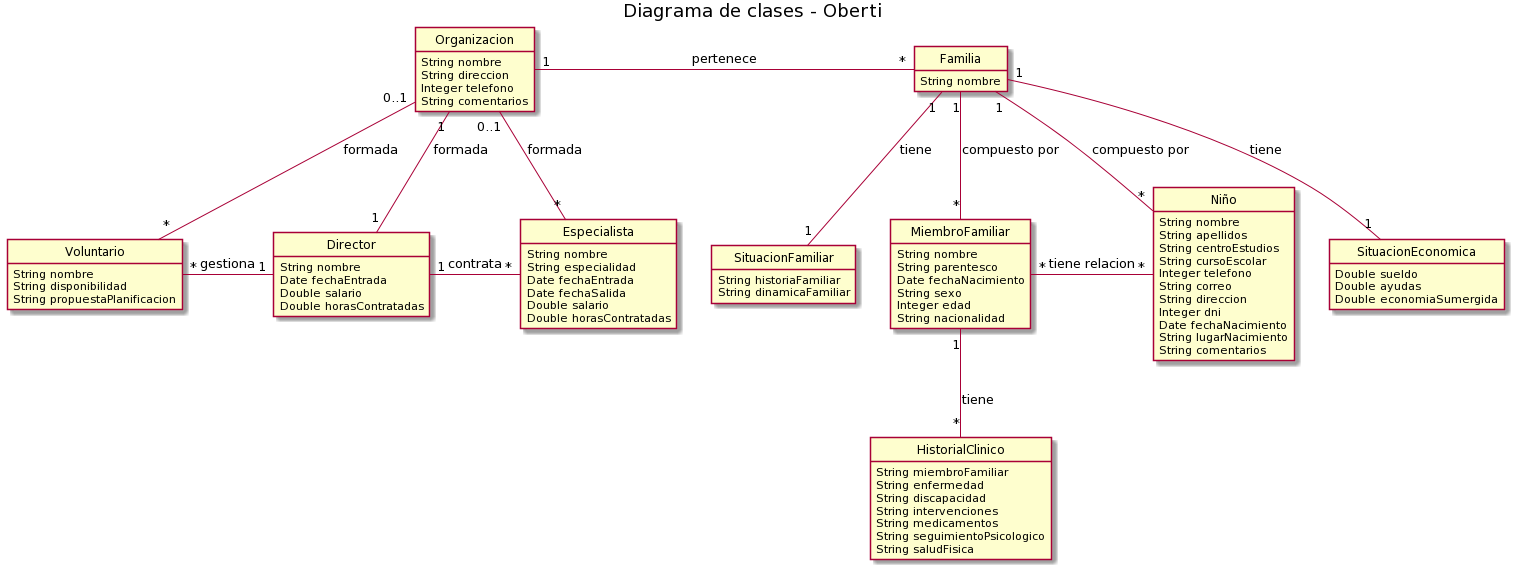

The diagram above was rendered by PlantUML. Its source (embedded in the PNG):
@startuml
hide circle
hide methods

title Diagrama de clases - Oberti


class Organizacion {
    String nombre
    String direccion
    Integer telefono
    String comentarios
}

class Director{
    String nombre
    Date fechaEntrada
    Double salario
    Double horasContratadas
}

class Especialista{
    String nombre
    String especialidad
    Date fechaEntrada
    Date fechaSalida
    Double salario
    Double horasContratadas
}

class Voluntario{
    String nombre
    String disponibilidad
    String propuestaPlanificacion
}

class MiembroFamiliar{
    String nombre
    String parentesco
    Date fechaNacimiento
    String sexo
    Integer edad
    String nacionalidad
}

class Niño{
    String nombre
    String apellidos
    String centroEstudios
    String cursoEscolar
    Integer telefono
    String correo
    String direccion
    Integer dni
    Date fechaNacimiento
    String lugarNacimiento
    String comentarios
}

class SituacionEconomica{
    Double sueldo
    Double ayudas
    Double economiaSumergida
}

class HistorialClinico{
    String miembroFamiliar
    String enfermedad
    String discapacidad
    String intervenciones
    String medicamentos
    String seguimientoPsicologico
    String saludFisica
}

class SituacionFamiliar{
    String historiaFamiliar
    String dinamicaFamiliar
}
class Familia{
String nombre

}



Organizacion "0..1"-- "*" Especialista:formada
Organizacion "1"--"1" Director:formada
Organizacion "0..1"--"*" Voluntario:formada
Organizacion "1"-right-"*" Familia:pertenece

Familia "1"--"*" MiembroFamiliar:compuesto por
Familia "1"--"*" Niño:compuesto por
Familia"1"--"1" SituacionEconomica:tiene
MiembroFamiliar "1"--"*" HistorialClinico:tiene
Familia "1"--"1" SituacionFamiliar:tiene
Director "1"-right-"*" Especialista:contrata
Director "1"-left-"*"Voluntario:gestiona
Niño "*"-left-"*"MiembroFamiliar:tiene relacion
@enduml